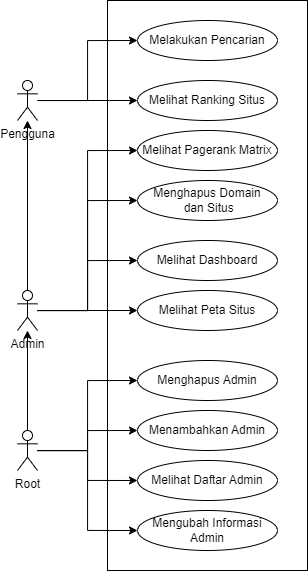

The diagram above was exported from draw.io. Its source (the exported page's mxGraphModel, read from the mxfile embedded in the PNG):
<mxGraphModel dx="1035" dy="569" grid="1" gridSize="10" guides="1" tooltips="1" connect="1" arrows="1" fold="1" page="1" pageScale="1" pageWidth="850" pageHeight="1100" math="0" shadow="0">
  <root>
    <mxCell id="0" />
    <mxCell id="1" parent="0" />
    <mxCell id="VFlwDb5tFHbjEB-2nMGm-1" value="" style="rounded=0;whiteSpace=wrap;html=1;" vertex="1" parent="1">
      <mxGeometry x="230" y="160" width="200" height="570" as="geometry" />
    </mxCell>
    <mxCell id="VFlwDb5tFHbjEB-2nMGm-8" style="edgeStyle=orthogonalEdgeStyle;rounded=0;orthogonalLoop=1;jettySize=auto;html=1;entryX=0;entryY=0.5;entryDx=0;entryDy=0;" edge="1" parent="1" source="VFlwDb5tFHbjEB-2nMGm-2" target="VFlwDb5tFHbjEB-2nMGm-4">
      <mxGeometry relative="1" as="geometry" />
    </mxCell>
    <mxCell id="VFlwDb5tFHbjEB-2nMGm-9" style="edgeStyle=orthogonalEdgeStyle;rounded=0;orthogonalLoop=1;jettySize=auto;html=1;entryX=0;entryY=0.5;entryDx=0;entryDy=0;" edge="1" parent="1" source="VFlwDb5tFHbjEB-2nMGm-2" target="VFlwDb5tFHbjEB-2nMGm-5">
      <mxGeometry relative="1" as="geometry" />
    </mxCell>
    <mxCell id="VFlwDb5tFHbjEB-2nMGm-10" style="edgeStyle=orthogonalEdgeStyle;rounded=0;orthogonalLoop=1;jettySize=auto;html=1;entryX=0;entryY=0.5;entryDx=0;entryDy=0;" edge="1" parent="1" source="VFlwDb5tFHbjEB-2nMGm-2" target="VFlwDb5tFHbjEB-2nMGm-6">
      <mxGeometry relative="1" as="geometry" />
    </mxCell>
    <mxCell id="VFlwDb5tFHbjEB-2nMGm-11" style="edgeStyle=orthogonalEdgeStyle;rounded=0;orthogonalLoop=1;jettySize=auto;html=1;entryX=0;entryY=0.5;entryDx=0;entryDy=0;" edge="1" parent="1" source="VFlwDb5tFHbjEB-2nMGm-2" target="VFlwDb5tFHbjEB-2nMGm-7">
      <mxGeometry relative="1" as="geometry" />
    </mxCell>
    <mxCell id="VFlwDb5tFHbjEB-2nMGm-17" style="edgeStyle=orthogonalEdgeStyle;rounded=0;orthogonalLoop=1;jettySize=auto;html=1;" edge="1" parent="1" source="VFlwDb5tFHbjEB-2nMGm-2" target="VFlwDb5tFHbjEB-2nMGm-12">
      <mxGeometry relative="1" as="geometry" />
    </mxCell>
    <mxCell id="VFlwDb5tFHbjEB-2nMGm-2" value="Root" style="shape=umlActor;verticalLabelPosition=bottom;verticalAlign=top;html=1;outlineConnect=0;" vertex="1" parent="1">
      <mxGeometry x="140" y="590" width="20" height="40" as="geometry" />
    </mxCell>
    <mxCell id="VFlwDb5tFHbjEB-2nMGm-4" value="Menghapus Admin" style="ellipse;whiteSpace=wrap;html=1;" vertex="1" parent="1">
      <mxGeometry x="260" y="520" width="140" height="40" as="geometry" />
    </mxCell>
    <mxCell id="VFlwDb5tFHbjEB-2nMGm-5" value="Menambahkan Admin" style="ellipse;whiteSpace=wrap;html=1;" vertex="1" parent="1">
      <mxGeometry x="260" y="570" width="140" height="40" as="geometry" />
    </mxCell>
    <mxCell id="VFlwDb5tFHbjEB-2nMGm-6" value="Melihat Daftar Admin" style="ellipse;whiteSpace=wrap;html=1;" vertex="1" parent="1">
      <mxGeometry x="260" y="620" width="140" height="40" as="geometry" />
    </mxCell>
    <mxCell id="VFlwDb5tFHbjEB-2nMGm-7" value="Mengubah Informasi Admin" style="ellipse;whiteSpace=wrap;html=1;" vertex="1" parent="1">
      <mxGeometry x="260" y="670" width="140" height="40" as="geometry" />
    </mxCell>
    <mxCell id="VFlwDb5tFHbjEB-2nMGm-27" style="edgeStyle=orthogonalEdgeStyle;rounded=0;orthogonalLoop=1;jettySize=auto;html=1;" edge="1" parent="1" source="VFlwDb5tFHbjEB-2nMGm-12" target="VFlwDb5tFHbjEB-2nMGm-26">
      <mxGeometry relative="1" as="geometry" />
    </mxCell>
    <mxCell id="VFlwDb5tFHbjEB-2nMGm-29" style="edgeStyle=orthogonalEdgeStyle;rounded=0;orthogonalLoop=1;jettySize=auto;html=1;entryX=0;entryY=0.5;entryDx=0;entryDy=0;" edge="1" parent="1" source="VFlwDb5tFHbjEB-2nMGm-12" target="VFlwDb5tFHbjEB-2nMGm-25">
      <mxGeometry relative="1" as="geometry" />
    </mxCell>
    <mxCell id="VFlwDb5tFHbjEB-2nMGm-30" style="edgeStyle=orthogonalEdgeStyle;rounded=0;orthogonalLoop=1;jettySize=auto;html=1;entryX=0;entryY=0.5;entryDx=0;entryDy=0;" edge="1" parent="1" source="VFlwDb5tFHbjEB-2nMGm-12" target="VFlwDb5tFHbjEB-2nMGm-23">
      <mxGeometry relative="1" as="geometry" />
    </mxCell>
    <mxCell id="VFlwDb5tFHbjEB-2nMGm-31" style="edgeStyle=orthogonalEdgeStyle;rounded=0;orthogonalLoop=1;jettySize=auto;html=1;entryX=0;entryY=0.5;entryDx=0;entryDy=0;" edge="1" parent="1" source="VFlwDb5tFHbjEB-2nMGm-12" target="VFlwDb5tFHbjEB-2nMGm-22">
      <mxGeometry relative="1" as="geometry" />
    </mxCell>
    <mxCell id="VFlwDb5tFHbjEB-2nMGm-32" style="edgeStyle=orthogonalEdgeStyle;rounded=0;orthogonalLoop=1;jettySize=auto;html=1;entryX=0;entryY=0.5;entryDx=0;entryDy=0;" edge="1" parent="1" source="VFlwDb5tFHbjEB-2nMGm-12" target="VFlwDb5tFHbjEB-2nMGm-21">
      <mxGeometry relative="1" as="geometry" />
    </mxCell>
    <mxCell id="VFlwDb5tFHbjEB-2nMGm-12" value="Admin" style="shape=umlActor;verticalLabelPosition=bottom;verticalAlign=top;html=1;outlineConnect=0;" vertex="1" parent="1">
      <mxGeometry x="140" y="450" width="20" height="40" as="geometry" />
    </mxCell>
    <mxCell id="VFlwDb5tFHbjEB-2nMGm-21" value="Melihat Pagerank Matrix" style="ellipse;whiteSpace=wrap;html=1;" vertex="1" parent="1">
      <mxGeometry x="260" y="290" width="140" height="40" as="geometry" />
    </mxCell>
    <mxCell id="VFlwDb5tFHbjEB-2nMGm-22" value="Menghapus Domain&lt;br&gt;&amp;nbsp;dan Situs" style="ellipse;whiteSpace=wrap;html=1;" vertex="1" parent="1">
      <mxGeometry x="260" y="340" width="140" height="40" as="geometry" />
    </mxCell>
    <mxCell id="VFlwDb5tFHbjEB-2nMGm-23" value="Melihat Dashboard" style="ellipse;whiteSpace=wrap;html=1;" vertex="1" parent="1">
      <mxGeometry x="260" y="400" width="140" height="40" as="geometry" />
    </mxCell>
    <mxCell id="VFlwDb5tFHbjEB-2nMGm-25" value="Melihat Peta Situs" style="ellipse;whiteSpace=wrap;html=1;" vertex="1" parent="1">
      <mxGeometry x="260" y="450" width="140" height="40" as="geometry" />
    </mxCell>
    <mxCell id="VFlwDb5tFHbjEB-2nMGm-36" style="edgeStyle=orthogonalEdgeStyle;rounded=0;orthogonalLoop=1;jettySize=auto;html=1;entryX=0;entryY=0.5;entryDx=0;entryDy=0;" edge="1" parent="1" source="VFlwDb5tFHbjEB-2nMGm-26" target="VFlwDb5tFHbjEB-2nMGm-35">
      <mxGeometry relative="1" as="geometry" />
    </mxCell>
    <mxCell id="VFlwDb5tFHbjEB-2nMGm-38" style="edgeStyle=orthogonalEdgeStyle;rounded=0;orthogonalLoop=1;jettySize=auto;html=1;entryX=0;entryY=0.5;entryDx=0;entryDy=0;" edge="1" parent="1" source="VFlwDb5tFHbjEB-2nMGm-26" target="VFlwDb5tFHbjEB-2nMGm-34">
      <mxGeometry relative="1" as="geometry" />
    </mxCell>
    <mxCell id="VFlwDb5tFHbjEB-2nMGm-26" value="Pengguna" style="shape=umlActor;verticalLabelPosition=bottom;verticalAlign=top;html=1;outlineConnect=0;" vertex="1" parent="1">
      <mxGeometry x="140" y="240" width="20" height="40" as="geometry" />
    </mxCell>
    <mxCell id="VFlwDb5tFHbjEB-2nMGm-34" value="Melakukan Pencarian" style="ellipse;whiteSpace=wrap;html=1;" vertex="1" parent="1">
      <mxGeometry x="260" y="180" width="140" height="40" as="geometry" />
    </mxCell>
    <mxCell id="VFlwDb5tFHbjEB-2nMGm-35" value="Melihat Ranking Situs" style="ellipse;whiteSpace=wrap;html=1;" vertex="1" parent="1">
      <mxGeometry x="260" y="240" width="140" height="40" as="geometry" />
    </mxCell>
  </root>
</mxGraphModel>